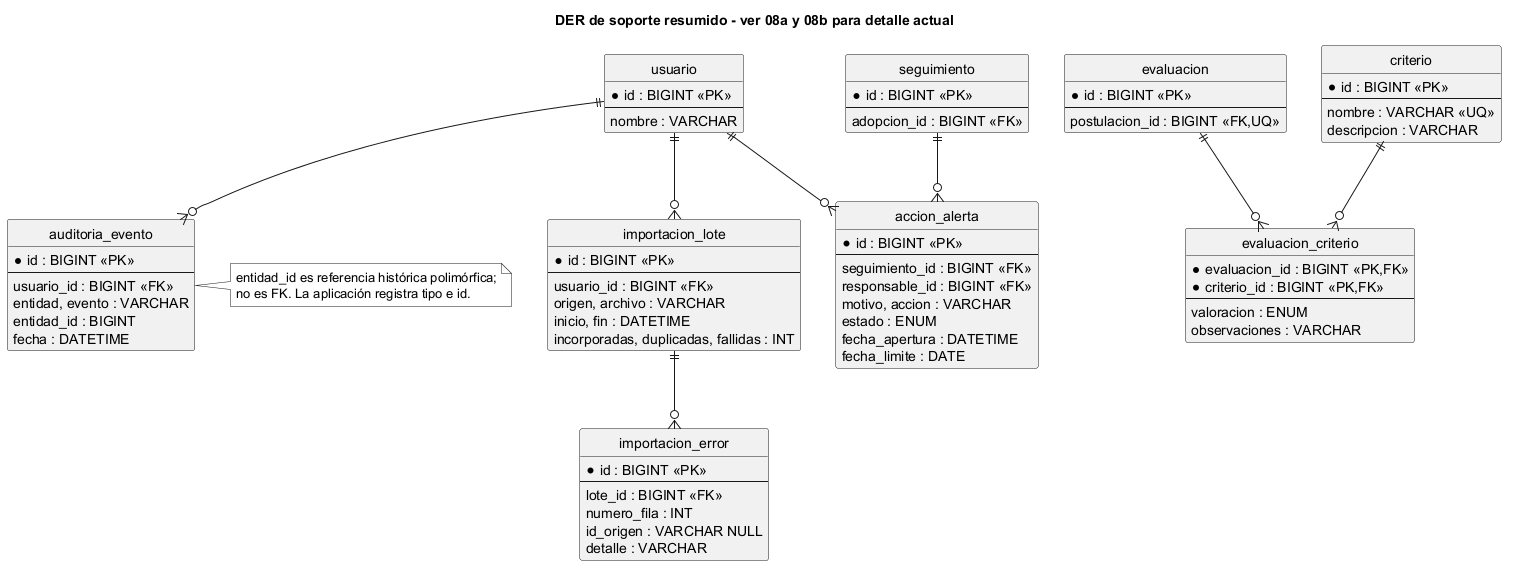

The diagram above was rendered by PlantUML. Its source (embedded in the PNG):
@startuml
title DER de soporte resumido - ver 08a y 08b para detalle actual
skinparam monochrome true
hide circle
entity evaluacion {
 * id : BIGINT <<PK>>
 --
 postulacion_id : BIGINT <<FK,UQ>>
}
entity criterio {
 * id : BIGINT <<PK>>
 --
 nombre : VARCHAR <<UQ>>
 descripcion : VARCHAR
}
entity evaluacion_criterio {
 * evaluacion_id : BIGINT <<PK,FK>>
 * criterio_id : BIGINT <<PK,FK>>
 --
 valoracion : ENUM
 observaciones : VARCHAR
}
entity seguimiento {
 * id : BIGINT <<PK>>
 --
 adopcion_id : BIGINT <<FK>>
}
entity accion_alerta {
 * id : BIGINT <<PK>>
 --
 seguimiento_id : BIGINT <<FK>>
 responsable_id : BIGINT <<FK>>
 motivo, accion : VARCHAR
 estado : ENUM
 fecha_apertura : DATETIME
 fecha_limite : DATE
}
entity usuario {
 * id : BIGINT <<PK>>
 --
 nombre : VARCHAR
}
entity importacion_lote {
 * id : BIGINT <<PK>>
 --
 usuario_id : BIGINT <<FK>>
 origen, archivo : VARCHAR
 inicio, fin : DATETIME
 incorporadas, duplicadas, fallidas : INT
}
entity importacion_error {
 * id : BIGINT <<PK>>
 --
 lote_id : BIGINT <<FK>>
 numero_fila : INT
 id_origen : VARCHAR NULL
 detalle : VARCHAR
}
entity auditoria_evento {
 * id : BIGINT <<PK>>
 --
 usuario_id : BIGINT <<FK>>
 entidad, evento : VARCHAR
 entidad_id : BIGINT
 fecha : DATETIME
}
evaluacion ||--o{ evaluacion_criterio
criterio ||--o{ evaluacion_criterio
seguimiento ||--o{ accion_alerta
usuario ||--o{ accion_alerta
usuario ||--o{ importacion_lote
importacion_lote ||--o{ importacion_error
usuario ||--o{ auditoria_evento
note right of auditoria_evento
 entidad_id es referencia histórica polimórfica;
 no es FK. La aplicación registra tipo e id.
end note
@enduml